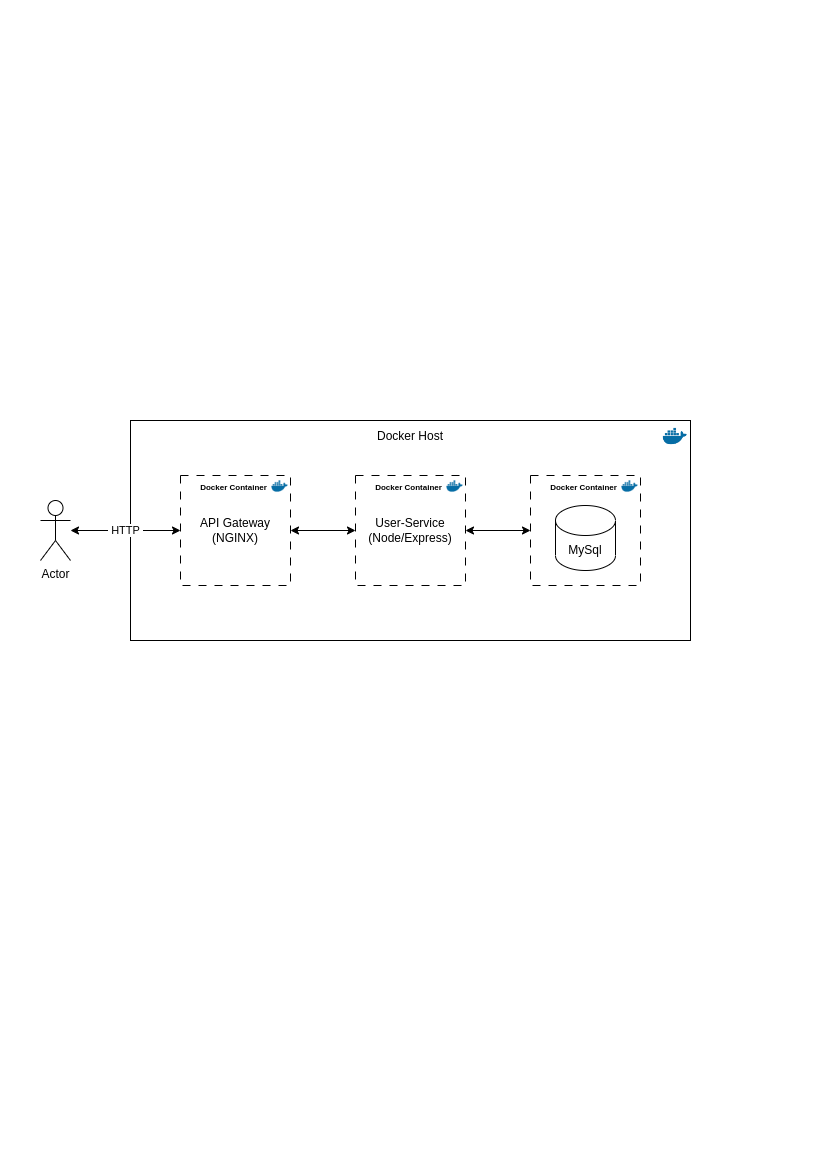

The diagram above was exported from draw.io. Its source (the exported page's mxGraphModel, read from the mxfile embedded in the PNG):
<mxGraphModel dx="819" dy="408" grid="1" gridSize="10" guides="1" tooltips="1" connect="1" arrows="1" fold="1" page="1" pageScale="1" pageWidth="827" pageHeight="1169" math="0" shadow="0">
  <root>
    <mxCell id="0" />
    <mxCell id="1" parent="0" />
    <mxCell id="aysV4q4jQEnwlcxdx8OH-11" value="" style="rounded=0;whiteSpace=wrap;html=1;" parent="1" vertex="1">
      <mxGeometry x="130" y="420" width="560" height="220" as="geometry" />
    </mxCell>
    <mxCell id="ISzpSESv7d_Isz_uPrda-7" value="&amp;nbsp;HTTP&amp;nbsp;" style="edgeStyle=orthogonalEdgeStyle;rounded=0;orthogonalLoop=1;jettySize=auto;html=1;entryX=0;entryY=0.5;entryDx=0;entryDy=0;startArrow=classic;startFill=1;" parent="1" source="aysV4q4jQEnwlcxdx8OH-2" target="aysV4q4jQEnwlcxdx8OH-38" edge="1">
      <mxGeometry relative="1" as="geometry" />
    </mxCell>
    <mxCell id="aysV4q4jQEnwlcxdx8OH-2" value="Actor" style="shape=umlActor;verticalLabelPosition=bottom;verticalAlign=top;html=1;outlineConnect=0;" parent="1" vertex="1">
      <mxGeometry x="40" y="500" width="30" height="60" as="geometry" />
    </mxCell>
    <mxCell id="aysV4q4jQEnwlcxdx8OH-20" value="" style="shape=image;verticalLabelPosition=bottom;labelBackgroundColor=default;verticalAlign=top;aspect=fixed;imageAspect=0;image=data:image/png,(base64 omitted: 2024 chars);" parent="1" vertex="1">
      <mxGeometry x="659" y="421" width="30" height="30" as="geometry" />
    </mxCell>
    <mxCell id="ISzpSESv7d_Isz_uPrda-4" value="" style="group" parent="1" connectable="0" vertex="1">
      <mxGeometry x="530" y="475" width="110" height="110" as="geometry" />
    </mxCell>
    <mxCell id="aysV4q4jQEnwlcxdx8OH-17" value="" style="group;strokeColor=default;container=0;dashed=1;dashPattern=8 8;" parent="ISzpSESv7d_Isz_uPrda-4" connectable="0" vertex="1">
      <mxGeometry width="110" height="110" as="geometry" />
    </mxCell>
    <mxCell id="aysV4q4jQEnwlcxdx8OH-6" value="MySql" style="shape=cylinder3;whiteSpace=wrap;html=1;boundedLbl=1;backgroundOutline=1;size=15;" parent="ISzpSESv7d_Isz_uPrda-4" vertex="1">
      <mxGeometry x="25" y="30" width="60" height="65" as="geometry" />
    </mxCell>
    <mxCell id="aysV4q4jQEnwlcxdx8OH-12" value="" style="shape=image;verticalLabelPosition=bottom;labelBackgroundColor=default;verticalAlign=top;aspect=fixed;imageAspect=0;image=data:image/png,(base64 omitted: 2024 chars);" parent="ISzpSESv7d_Isz_uPrda-4" vertex="1">
      <mxGeometry x="89" y="1" width="20" height="20" as="geometry" />
    </mxCell>
    <mxCell id="ISzpSESv7d_Isz_uPrda-17" value="&lt;font size=&quot;1&quot; style=&quot;&quot;&gt;&lt;b style=&quot;font-size: 8px;&quot;&gt;Docker Container&lt;/b&gt;&lt;/font&gt;" style="text;html=1;strokeColor=none;fillColor=none;align=center;verticalAlign=middle;whiteSpace=wrap;rounded=0;" parent="ISzpSESv7d_Isz_uPrda-4" vertex="1">
      <mxGeometry x="16.5" y="6.5" width="72.5" height="9" as="geometry" />
    </mxCell>
    <mxCell id="ISzpSESv7d_Isz_uPrda-5" value="" style="group" parent="1" connectable="0" vertex="1">
      <mxGeometry x="355" y="475" width="110" height="110" as="geometry" />
    </mxCell>
    <mxCell id="ISzpSESv7d_Isz_uPrda-21" style="edgeStyle=orthogonalEdgeStyle;rounded=0;orthogonalLoop=1;jettySize=auto;html=1;startArrow=classic;startFill=1;" parent="ISzpSESv7d_Isz_uPrda-5" source="aysV4q4jQEnwlcxdx8OH-22" edge="1">
      <mxGeometry relative="1" as="geometry">
        <mxPoint x="175" y="55" as="targetPoint" />
      </mxGeometry>
    </mxCell>
    <mxCell id="aysV4q4jQEnwlcxdx8OH-22" value="" style="whiteSpace=wrap;html=1;aspect=fixed;dashed=1;dashPattern=8 8;" parent="ISzpSESv7d_Isz_uPrda-5" vertex="1">
      <mxGeometry width="110" height="110" as="geometry" />
    </mxCell>
    <mxCell id="aysV4q4jQEnwlcxdx8OH-23" value="" style="shape=image;verticalLabelPosition=bottom;labelBackgroundColor=default;verticalAlign=top;aspect=fixed;imageAspect=0;image=data:image/png,(base64 omitted: 2024 chars);" parent="ISzpSESv7d_Isz_uPrda-5" vertex="1">
      <mxGeometry x="89" y="1" width="20" height="20" as="geometry" />
    </mxCell>
    <mxCell id="ISzpSESv7d_Isz_uPrda-1" value="User-Service&lt;br style=&quot;border-color: var(--border-color);&quot;&gt;(Node/Express)" style="text;html=1;strokeColor=none;fillColor=none;align=center;verticalAlign=middle;whiteSpace=wrap;rounded=0;" parent="ISzpSESv7d_Isz_uPrda-5" vertex="1">
      <mxGeometry x="15" y="40" width="80" height="30" as="geometry" />
    </mxCell>
    <mxCell id="ISzpSESv7d_Isz_uPrda-16" value="&lt;font size=&quot;1&quot; style=&quot;&quot;&gt;&lt;b style=&quot;font-size: 8px;&quot;&gt;Docker Container&lt;/b&gt;&lt;/font&gt;" style="text;html=1;strokeColor=none;fillColor=none;align=center;verticalAlign=middle;whiteSpace=wrap;rounded=0;" parent="ISzpSESv7d_Isz_uPrda-5" vertex="1">
      <mxGeometry x="16.5" y="6.5" width="72.5" height="9" as="geometry" />
    </mxCell>
    <mxCell id="ISzpSESv7d_Isz_uPrda-6" value="" style="group" parent="1" connectable="0" vertex="1">
      <mxGeometry x="180" y="475" width="110" height="110" as="geometry" />
    </mxCell>
    <mxCell id="aysV4q4jQEnwlcxdx8OH-38" value="" style="whiteSpace=wrap;html=1;aspect=fixed;dashed=1;dashPattern=8 8;" parent="ISzpSESv7d_Isz_uPrda-6" vertex="1">
      <mxGeometry width="110" height="110" as="geometry" />
    </mxCell>
    <mxCell id="aysV4q4jQEnwlcxdx8OH-39" value="" style="shape=image;verticalLabelPosition=bottom;labelBackgroundColor=default;verticalAlign=top;aspect=fixed;imageAspect=0;image=data:image/png,(base64 omitted: 2024 chars);" parent="ISzpSESv7d_Isz_uPrda-6" vertex="1">
      <mxGeometry x="89" y="1" width="20" height="20" as="geometry" />
    </mxCell>
    <mxCell id="ISzpSESv7d_Isz_uPrda-2" value="API Gateway&lt;br style=&quot;border-color: var(--border-color);&quot;&gt;(NGINX)" style="text;html=1;strokeColor=none;fillColor=none;align=center;verticalAlign=middle;whiteSpace=wrap;rounded=0;" parent="ISzpSESv7d_Isz_uPrda-6" vertex="1">
      <mxGeometry x="15" y="40" width="80" height="30" as="geometry" />
    </mxCell>
    <mxCell id="ISzpSESv7d_Isz_uPrda-10" value="&lt;font size=&quot;1&quot; style=&quot;&quot;&gt;&lt;b style=&quot;font-size: 8px;&quot;&gt;Docker Container&lt;/b&gt;&lt;/font&gt;" style="text;html=1;strokeColor=none;fillColor=none;align=center;verticalAlign=middle;whiteSpace=wrap;rounded=0;" parent="ISzpSESv7d_Isz_uPrda-6" vertex="1">
      <mxGeometry x="16.5" y="6.5" width="72.5" height="9" as="geometry" />
    </mxCell>
    <mxCell id="ISzpSESv7d_Isz_uPrda-8" value="Docker Host" style="text;html=1;strokeColor=none;fillColor=none;align=center;verticalAlign=middle;whiteSpace=wrap;rounded=0;" parent="1" vertex="1">
      <mxGeometry x="375" y="421" width="70" height="30" as="geometry" />
    </mxCell>
    <mxCell id="ISzpSESv7d_Isz_uPrda-18" style="edgeStyle=orthogonalEdgeStyle;rounded=0;orthogonalLoop=1;jettySize=auto;html=1;entryX=0;entryY=0.5;entryDx=0;entryDy=0;startArrow=classic;startFill=1;" parent="1" source="aysV4q4jQEnwlcxdx8OH-38" target="aysV4q4jQEnwlcxdx8OH-22" edge="1">
      <mxGeometry relative="1" as="geometry" />
    </mxCell>
  </root>
</mxGraphModel>